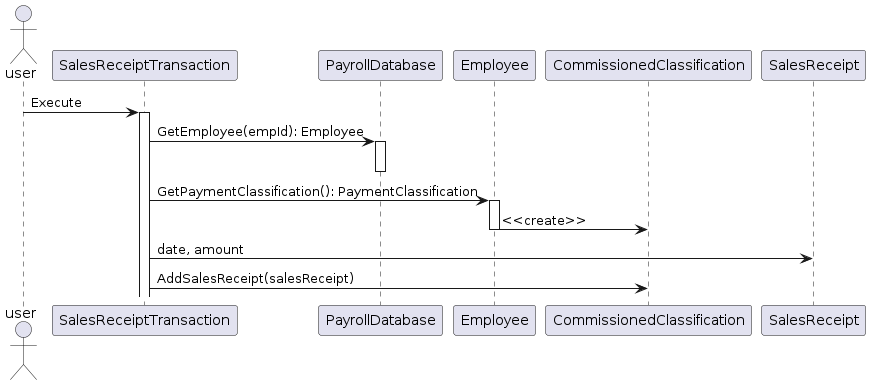

The diagram above was rendered by PlantUML. Its source (embedded in the PNG):
@startuml SalesReceiptProgress
actor user
participant SalesReceiptTransaction
participant PayrollDatabase
participant Employee
participant CommissionedClassification
participant SalesReceipt

user -> SalesReceiptTransaction: Execute
activate SalesReceiptTransaction
SalesReceiptTransaction -> PayrollDatabase: GetEmployee(empId): Employee
activate PayrollDatabase
deactivate PayrollDatabase
SalesReceiptTransaction -> Employee: GetPaymentClassification(): PaymentClassification
activate Employee
Employee -> CommissionedClassification: <<create>>
deactivate Employee
SalesReceiptTransaction -> SalesReceipt: date, amount
SalesReceiptTransaction -> CommissionedClassification: AddSalesReceipt(salesReceipt)
@enduml